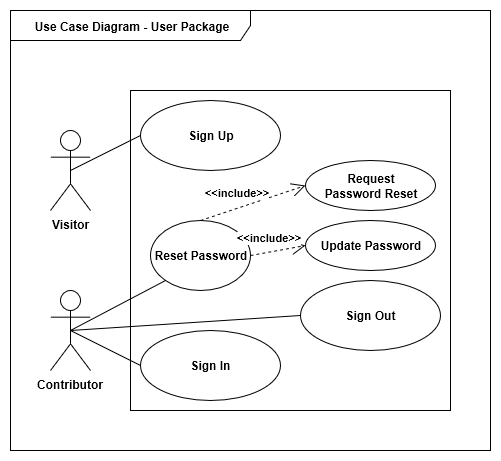

The diagram above was exported from draw.io. Its source (the exported page's mxGraphModel, read from the mxfile embedded in the PNG):
<mxGraphModel dx="1394" dy="804" grid="1" gridSize="10" guides="1" tooltips="1" connect="1" arrows="1" fold="1" page="1" pageScale="1" pageWidth="827" pageHeight="1169" background="#ffffff" math="0" shadow="0">
  <root>
    <mxCell id="0" />
    <mxCell id="1" parent="0" />
    <mxCell id="2" value="&lt;b&gt;Use Case Diagram - User Package&lt;/b&gt;" parent="1" style="shape=umlFrame;whiteSpace=wrap;html=1;rounded=0;shadow=0;glass=0;comic=0;strokeWidth=1;fillColor=#FFFFFF;fontSize=12;width=240;height=30;" vertex="1">
      <mxGeometry as="geometry" x="40" y="40" width="480" height="440" />
    </mxCell>
    <mxCell id="3" value="&lt;b&gt;Contributor&lt;/b&gt;" parent="1" style="shape=umlActor;verticalLabelPosition=bottom;labelBackgroundColor=#ffffff;verticalAlign=top;html=1;rounded=0;shadow=0;glass=0;comic=0;strokeWidth=1;fillColor=#FFFFFF;fontSize=12;" vertex="1">
      <mxGeometry as="geometry" x="80" y="320" width="40" height="80" />
    </mxCell>
    <mxCell id="5" value="" parent="1" style="whiteSpace=wrap;html=1;aspect=fixed;rounded=0;shadow=0;glass=0;comic=0;strokeWidth=1;fillColor=#FFFFFF;fontSize=12;" vertex="1">
      <mxGeometry as="geometry" x="160" y="120" width="320" height="320" />
    </mxCell>
    <mxCell id="8" value="" parent="1" style="endArrow=none;html=1;strokeWidth=1;fontSize=12;exitX=0.5;exitY=0.5;exitPerimeter=0;entryX=0;entryY=0.5;" source="3" target="36" edge="1">
      <mxGeometry as="geometry" relative="1">
        <mxPoint as="sourcePoint" x="150" y="490" />
        <mxPoint as="targetPoint" x="205" y="251" />
      </mxGeometry>
    </mxCell>
    <mxCell id="9" value="" parent="8" style="resizable=0;html=1;align=left;verticalAlign=bottom;labelBackgroundColor=#ffffff;fontSize=10;" vertex="1" connectable="0">
      <mxGeometry as="geometry" x="-1" relative="1" />
    </mxCell>
    <mxCell id="10" value="" parent="8" style="resizable=0;html=1;align=right;verticalAlign=bottom;labelBackgroundColor=#ffffff;fontSize=10;" vertex="1" connectable="0">
      <mxGeometry as="geometry" x="1" relative="1" />
    </mxCell>
    <mxCell id="14" value="" parent="1" style="endArrow=none;html=1;strokeWidth=1;fontSize=12;exitX=0.5;exitY=0.5;exitPerimeter=0;entryX=0;entryY=0.5;exitDx=0;exitDy=0;entryDx=0;entryDy=0;" source="3" target="35" edge="1">
      <mxGeometry as="geometry" relative="1">
        <mxPoint as="sourcePoint" x="170" y="415" />
        <mxPoint as="targetPoint" x="205" y="167" />
      </mxGeometry>
    </mxCell>
    <mxCell id="15" value="" parent="14" style="resizable=0;html=1;align=left;verticalAlign=bottom;labelBackgroundColor=#ffffff;fontSize=10;" vertex="1" connectable="0">
      <mxGeometry as="geometry" x="-1" relative="1" />
    </mxCell>
    <mxCell id="16" value="" parent="14" style="resizable=0;html=1;align=right;verticalAlign=bottom;labelBackgroundColor=#ffffff;fontSize=10;" vertex="1" connectable="0">
      <mxGeometry as="geometry" x="1" relative="1" />
    </mxCell>
    <mxCell id="27" value="" parent="1" style="endArrow=none;html=1;strokeWidth=1;fontSize=12;exitX=0.5;exitY=0.5;exitPerimeter=0;entryX=0;entryY=1;exitDx=0;exitDy=0;entryDx=0;entryDy=0;" source="3" target="37" edge="1">
      <mxGeometry as="geometry" relative="1">
        <mxPoint as="sourcePoint" x="110" y="370" />
        <mxPoint as="targetPoint" x="370" y="388" />
      </mxGeometry>
    </mxCell>
    <mxCell id="28" value="" parent="27" style="resizable=0;html=1;align=left;verticalAlign=bottom;labelBackgroundColor=#ffffff;fontSize=10;" vertex="1" connectable="0">
      <mxGeometry as="geometry" x="-1" relative="1" />
    </mxCell>
    <mxCell id="35" value="&lt;b&gt;Sign In&lt;/b&gt;" parent="1" style="ellipse;whiteSpace=wrap;html=1;rounded=1;" vertex="1">
      <mxGeometry as="geometry" x="170" y="360" width="140" height="70" />
    </mxCell>
    <mxCell id="36" value="&lt;b&gt;Sign Out&lt;/b&gt;" parent="1" style="ellipse;whiteSpace=wrap;html=1;rounded=1;" vertex="1">
      <mxGeometry as="geometry" x="330" y="310" width="140" height="70" />
    </mxCell>
    <mxCell id="37" value="&lt;b&gt;Reset Password&lt;/b&gt;" parent="1" style="ellipse;whiteSpace=wrap;html=1;rounded=1;" vertex="1">
      <mxGeometry as="geometry" x="180" y="250" width="100" height="70" />
    </mxCell>
    <mxCell id="38" value="&lt;b&gt;Visitor&lt;/b&gt;" parent="1" style="shape=umlActor;verticalLabelPosition=bottom;labelBackgroundColor=#ffffff;verticalAlign=top;html=1;rounded=0;shadow=0;glass=0;comic=0;strokeWidth=1;fillColor=#FFFFFF;fontSize=12;" vertex="1">
      <mxGeometry as="geometry" x="80" y="160" width="40" height="80" />
    </mxCell>
    <mxCell id="39" value="&lt;b&gt;Sign Up&lt;/b&gt;" parent="1" style="ellipse;whiteSpace=wrap;html=1;rounded=1;" vertex="1">
      <mxGeometry as="geometry" x="170" y="130" width="140" height="70" />
    </mxCell>
    <mxCell id="40" value="" parent="1" style="endArrow=none;html=1;strokeWidth=1;fontSize=12;exitX=0.5;exitY=0.5;exitPerimeter=0;entryX=0;entryY=0.5;entryDx=0;entryDy=0;" source="38" target="39" edge="1">
      <mxGeometry as="geometry" relative="1">
        <mxPoint as="sourcePoint" x="110" y="210" />
        <mxPoint as="targetPoint" x="180" y="290" />
      </mxGeometry>
    </mxCell>
    <mxCell id="41" value="" parent="40" style="resizable=0;html=1;align=left;verticalAlign=bottom;labelBackgroundColor=#ffffff;fontSize=10;" vertex="1" connectable="0">
      <mxGeometry as="geometry" x="-1" relative="1" />
    </mxCell>
    <mxCell id="42" value="" parent="40" style="resizable=0;html=1;align=right;verticalAlign=bottom;labelBackgroundColor=#ffffff;fontSize=10;" vertex="1" connectable="0">
      <mxGeometry as="geometry" x="1" relative="1" />
    </mxCell>
    <mxCell id="EkBvwQQLeqTLUv6_yOqR-42" value="&lt;b&gt;Request&lt;br&gt;Password Reset&lt;/b&gt;" parent="1" style="ellipse;whiteSpace=wrap;html=1;rounded=1;" vertex="1">
      <mxGeometry as="geometry" x="335" y="190" width="130" height="50" />
    </mxCell>
    <mxCell id="EkBvwQQLeqTLUv6_yOqR-44" value="&lt;b&gt;Update Password&lt;/b&gt;" parent="1" style="ellipse;whiteSpace=wrap;html=1;rounded=1;" vertex="1">
      <mxGeometry as="geometry" x="335" y="250" width="130" height="50" />
    </mxCell>
    <mxCell id="EkBvwQQLeqTLUv6_yOqR-45" value="&lt;b&gt;&lt;font style=&quot;background-color: transparent&quot;&gt;&amp;lt;&amp;lt;include&amp;gt;&amp;gt;&lt;/font&gt;&lt;/b&gt;" parent="1" style="endArrow=open;dashed=1;html=1;endFill=0;strokeWidth=1;endSize=12;entryX=0;entryY=0.5;entryDx=0;entryDy=0;exitX=0.5;exitY=0;exitDx=0;exitDy=0;" source="37" target="EkBvwQQLeqTLUv6_yOqR-42" edge="1">
      <mxGeometry as="geometry" x="-0.2" y="14" width="50" height="50" relative="1">
        <mxPoint as="sourcePoint" x="285" y="190" />
        <mxPoint as="targetPoint" x="335" y="140" />
        <mxPoint as="offset" />
      </mxGeometry>
    </mxCell>
    <mxCell id="EkBvwQQLeqTLUv6_yOqR-46" value="&lt;b&gt;&lt;font style=&quot;background-color: transparent&quot;&gt;&amp;lt;&amp;lt;include&amp;gt;&amp;gt;&lt;/font&gt;&lt;/b&gt;" parent="1" style="endArrow=open;dashed=1;html=1;endFill=0;strokeWidth=1;endSize=12;entryX=0;entryY=0.5;entryDx=0;entryDy=0;exitX=1;exitY=0.5;exitDx=0;exitDy=0;" source="37" target="EkBvwQQLeqTLUv6_yOqR-44" edge="1">
      <mxGeometry as="geometry" x="-0.2" y="14" width="50" height="50" relative="1">
        <mxPoint as="sourcePoint" x="260" y="210" />
        <mxPoint as="targetPoint" x="320" y="210" />
        <mxPoint as="offset" />
      </mxGeometry>
    </mxCell>
  </root>
</mxGraphModel>